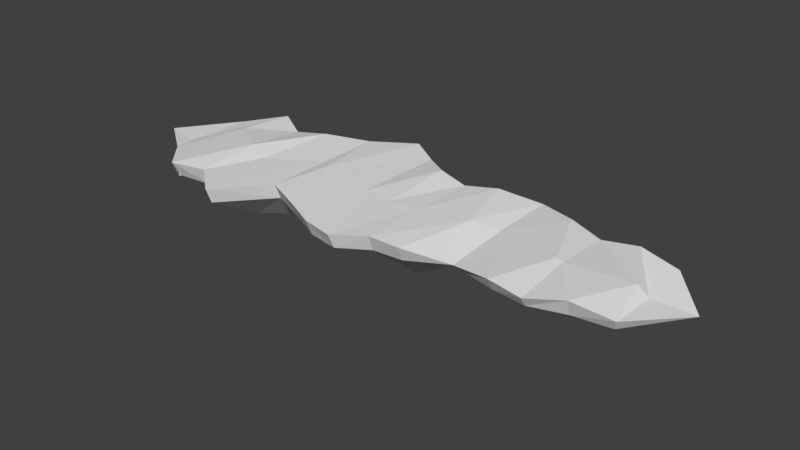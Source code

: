# Source: KRA_02.blend  (saved by Blender 2.78.0; exported with 4.5.12 LTS)
import bpy
from mathutils import Matrix  # noqa: F401  (used for matrix-valued properties, if any)

bpy.ops.wm.read_factory_settings(use_empty=True)
scene = bpy.context.scene
scene.name = 'Scene'

# ---- collections
col_collection_1 = bpy.data.collections.new('Collection 1'); scene.collection.children.link(col_collection_1)

# ---- world
world_world = bpy.data.worlds.new('World'); scene.world = world_world
world_world.color = (0.05088, 0.05088, 0.05088)
world_world.use_sun_shadow = False
world_world.sun_shadow_jitter_overblur = 0.0
world_world.cycles.sampling_method = 'MANUAL'

# ---- meshes
me_circle_000 = bpy.data.meshes.new('Circle.000')
me_circle_000.from_pydata([(0.9727, -1.116, 0.1007), (0.9727, 1.116, 0.1505), (0.9344, -1.013, -0.1351), (0.9913, 1.012, -0.1278), (0.4863, -1.162, 0.1311), (0.4863, 0.9513, 0.1118), (0.4674, -1.058, -0.1279), (0.4961, 0.8485, -0.1256), (1.243, 0.0944, 0.1311), (0.4863, -0.1051, -0.8941), (0.9727, 0.0, -0.6379), (-0.9727, -1.116, 0.1311), (-0.9727, 1.701, 0.1311), (0.0, 1.036, 0.1864), (0.0, -1.441, 0.1062), (-0.9544, -1.013, -0.127), (-1.011, 1.603, -0.1289), (0.01437, 0.9302, -0.131), (0.01289, -1.334, -0.1334), (-0.4863, -1.36, 0.1311), (-0.4863, 1.406, 0.09518), (-0.4623, -1.266, -0.117), (-0.4926, 1.312, -0.1136), (-1.396, 0.03636, 0.1841), (-0.4863, -0.1051, -0.4452), (-0.9727, 0.0, -0.5621), (0.0, -0.1523, -0.5326), (0.0, -0.1523, 0.1311), (0.4863, -0.1051, 0.1311), (-0.4863, -0.1051, 0.1311)], [], [(4, 0, 8, 28), (4, 14, 18, 6), (5, 1, 3, 7), (7, 9, 26, 17), (3, 10, 9, 7), (13, 5, 7, 17), (0, 4, 6, 2), (14, 4, 28, 27), (9, 10, 2, 6), (26, 9, 6, 18), (19, 29, 23, 11), (19, 21, 18, 14), (20, 22, 16, 12), (22, 17, 26, 24), (16, 22, 24, 25), (13, 17, 22, 20), (11, 15, 21, 19), (14, 27, 29, 19), (24, 21, 15, 25), (26, 18, 21, 24), (28, 8, 1, 5), (27, 28, 5, 13), (23, 29, 20, 12), (29, 27, 13, 20), (1, 8, 10, 3), (2, 10, 8, 0), (15, 11, 23, 25), (12, 16, 25, 23)])
me_circle_000.use_remesh_preserve_volume = False
me_circle_000.use_remesh_preserve_attributes = False
me_circle_000.use_mirror_vertex_groups = False
me_circle_000.update()
me_circle_003 = bpy.data.meshes.new('Circle.003')
me_circle_003.from_pydata([(-0.9727, -1.116, 0.1311), (-2.287, -1.564, 0.1311), (-2.287, 0.9835, 0.1771), (-0.9727, 1.701, 0.1311), (-0.9544, -1.013, -0.127), (-2.3, -1.459, -0.1295), (-2.245, 0.8857, -0.1302), (-1.011, 1.603, -0.1289), (-1.63, -0.8201, 0.1311), (-1.63, 1.279, 0.1311), (-1.625, -0.7199, -0.1216), (-1.623, 1.17, -0.1354), (-2.465, -0.2391, 0.1211), (-2.287, -0.5807, -0.6301), (-1.396, 0.03636, 0.1841), (-1.63, 0.2294, 0.1311), (-0.9727, 0.0, -0.5621), (-1.63, 0.2315, -0.755)], [], [(8, 0, 14, 15), (8, 10, 4, 0), (9, 11, 6, 2), (10, 5, 13, 17), (4, 10, 17, 16), (3, 7, 11, 9), (1, 5, 10, 8), (1, 8, 15, 12), (14, 3, 9, 15), (15, 9, 2, 12), (13, 6, 11, 17), (17, 11, 7, 16), (5, 1, 12, 13), (2, 6, 13, 12)])
me_circle_003.use_remesh_preserve_volume = False
me_circle_003.use_remesh_preserve_attributes = False
me_circle_003.use_mirror_vertex_groups = False
me_circle_003.update()
me_circle_005 = bpy.data.meshes.new('Circle.005')
me_circle_005.from_pydata([(-2.287, -1.564, 0.1311), (-3.394, -1.26, 0.1311), (-3.394, 1.221, 0.1311), (-2.287, 0.9835, 0.1771), (-2.3, -1.459, -0.1295), (-3.372, -1.124, -0.1208), (-3.392, 1.077, -0.1246), (-2.245, 0.8857, -0.1302), (-2.854, -1.099, 0.1106), (-2.831, 0.8827, 0.1014), (-2.846, -0.9848, -0.1832), (-2.82, 0.7717, -0.1773), (-2.465, -0.2391, 0.1211), (-3.557, 0.4006, 0.1311), (-2.842, -0.1107, 0.2034), (-2.287, -0.5807, -0.6301), (-3.394, -0.01953, -0.3811), (-2.848, -0.1065, -0.5932)], [], [(14, 12, 3, 9), (9, 11, 6, 2), (8, 10, 4, 0), (17, 16, 6, 11), (15, 17, 11, 7), (1, 5, 10, 8), (3, 7, 11, 9), (13, 14, 9, 2), (1, 8, 14, 13), (8, 0, 12, 14), (4, 10, 17, 15), (10, 5, 16, 17), (2, 6, 16, 13), (5, 1, 13, 16)])
me_circle_005.use_remesh_preserve_volume = False
me_circle_005.use_remesh_preserve_attributes = False
me_circle_005.use_mirror_vertex_groups = False
me_circle_005.update()
me_circle_007 = bpy.data.meshes.new('Circle.007')
me_circle_007.from_pydata([(-3.394, -1.26, 0.1311), (-4.626, -0.1956, 0.03585), (-3.394, 1.221, 0.1311), (-3.933, -0.7031, 0.06412), (-3.936, 0.7135, 0.05028), (-3.372, -1.163, -0.1208), (-4.514, 0.1167, -0.1872), (-3.392, 1.118, -0.1246), (-3.904, -0.6252, -0.03152), (-3.899, 0.6106, -0.04836), (-3.557, 0.4006, 0.1311), (-3.997, -0.3188, 0.0426), (-3.394, -0.01953, -0.3811), (-3.973, 0.002609, -0.3762)], [], [(1, 3, 11), (11, 10, 2, 4), (4, 9, 6, 1), (1, 6, 8, 3), (2, 7, 9, 4), (3, 8, 5, 0), (12, 13, 9, 7), (8, 6, 13), (3, 0, 10, 11), (5, 8, 13, 12), (6, 9, 13), (11, 4, 1)])
me_circle_007.use_remesh_preserve_volume = False
me_circle_007.use_remesh_preserve_attributes = False
me_circle_007.use_mirror_vertex_groups = False
me_circle_007.update()
me_circle_002 = bpy.data.meshes.new('Circle.002')
me_circle_002.from_pydata([(0.9727, -1.116, 0.1007), (2.287, -0.9835, 0.06754), (2.287, 0.9835, 0.1311), (0.9727, 1.116, 0.1505), (0.9344, -1.013, -0.1351), (2.305, -0.8776, -0.132), (2.254, 0.8831, -0.1292), (0.9913, 1.012, -0.1278), (1.63, -0.8201, -0.04368), (1.63, 1.279, 0.04719), (1.626, -0.7216, -0.1193), (1.624, 1.171, -0.1325), (2.718, -0.0861, 0.1449), (2.287, 0.0, -0.7944), (1.243, 0.0944, 0.1311), (1.63, 0.2294, 0.03194), (0.9727, 0.0, -0.6379), (1.63, 0.2294, -0.5064)], [], [(8, 15, 14, 0), (8, 0, 4, 10), (9, 2, 6, 11), (10, 17, 13, 5), (4, 16, 17, 10), (3, 9, 11, 7), (1, 8, 10, 5), (1, 12, 15, 8), (14, 15, 9, 3), (15, 12, 2, 9), (13, 17, 11, 6), (17, 16, 7, 11), (2, 12, 13, 6), (5, 13, 12, 1)])
me_circle_002.use_remesh_preserve_volume = False
me_circle_002.use_remesh_preserve_attributes = False
me_circle_002.use_mirror_vertex_groups = False
me_circle_002.update()
me_circle_004 = bpy.data.meshes.new('Circle.004')
me_circle_004.from_pydata([(2.287, -0.9835, 0.06754), (3.394, -0.888, 0.1311), (3.394, 0.888, 0.1311), (2.287, 0.9835, 0.1311), (2.305, -0.8776, -0.132), (3.372, -0.7864, -0.1266), (3.391, 0.7817, -0.1302), (2.254, 0.8831, -0.1292), (2.84, -1.046, 0.02553), (2.84, 0.8253, 0.06614), (2.829, -0.9386, -0.1333), (2.828, 0.7224, -0.1262), (2.718, -0.0861, 0.1449), (3.831, 0.0, 0.1311), (2.84, -0.1104, 0.1311), (2.287, 0.0, -0.7944), (3.384, 2.51e-08, -0.6446), (2.906, -0.1104, -0.5243)], [], [(14, 9, 3, 12), (9, 2, 6, 11), (8, 0, 4, 10), (17, 11, 6, 16), (15, 7, 11, 17), (1, 8, 10, 5), (3, 9, 11, 7), (13, 2, 9, 14), (1, 13, 14, 8), (8, 14, 12, 0), (4, 15, 17, 10), (10, 17, 16, 5), (5, 16, 13, 1), (2, 13, 16, 6)])
me_circle_004.use_remesh_preserve_volume = False
me_circle_004.use_remesh_preserve_attributes = False
me_circle_004.use_mirror_vertex_groups = False
me_circle_004.update()
me_circle_006 = bpy.data.meshes.new('Circle.006')
me_circle_006.from_pydata([(3.394, -0.888, 0.1311), (4.626, 0.1262, -0.08781), (3.394, 0.888, 0.1311), (4.01, -0.7908, 0.0351), (4.01, 0.7908, 0.04278), (3.372, -0.7864, -0.1266), (4.518, 0.1173, -0.1345), (3.391, 0.7817, -0.1302), (3.949, -0.7001, -0.1352), (3.956, 0.6969, -0.1335), (3.831, 0.0, 0.1311), (4.01, 0.0, -0.007153), (3.384, 2.51e-08, -0.6446), (3.838, 2.443e-08, -0.4522)], [], [(1, 11, 3), (11, 4, 2, 10), (4, 1, 6, 9), (1, 3, 8, 6), (2, 4, 9, 7), (3, 0, 5, 8), (12, 7, 9, 13), (8, 13, 6), (3, 11, 10, 0), (5, 12, 13, 8), (6, 13, 9), (11, 1, 4)])
me_circle_006.use_remesh_preserve_volume = False
me_circle_006.use_remesh_preserve_attributes = False
me_circle_006.use_mirror_vertex_groups = False
me_circle_006.update()

# ---- objects
ob_kra02 = bpy.data.objects.new('Kra02', None)
ob_kra02c = bpy.data.objects.new('Kra02C', me_circle_000)
ob_kra02l01 = bpy.data.objects.new('Kra02L01', me_circle_003)
ob_kra02l02 = bpy.data.objects.new('Kra02L02', me_circle_005)
ob_kra02l03 = bpy.data.objects.new('Kra02L03', me_circle_007)
ob_kra02r01 = bpy.data.objects.new('Kra02R01', me_circle_002)
ob_kra02r02 = bpy.data.objects.new('Kra02R02', me_circle_004)
ob_kra02r03 = bpy.data.objects.new('Kra02R03', me_circle_006)

# ---- transforms, parenting, visibility, modifiers, constraints
ob_kra02.location = (0.0, 0.0, 0.0)
ob_kra02.empty_image_offset = (0.0, 0.0)
ob_kra02.lineart.crease_threshold = 0.0
ob_kra02c.parent = ob_kra02
ob_kra02c.location = (0.0, 0.0, 0.0)
ob_kra02c.lineart.crease_threshold = 0.0
ob_kra02l01.parent = ob_kra02
ob_kra02l01.location = (0.0, 0.0, 0.0)
ob_kra02l01.lineart.crease_threshold = 0.0
ob_kra02l02.parent = ob_kra02
ob_kra02l02.location = (0.0, 0.0, 0.0)
ob_kra02l02.lineart.crease_threshold = 0.0
ob_kra02l03.parent = ob_kra02
ob_kra02l03.location = (0.0, 0.0, 0.0)
ob_kra02l03.lineart.crease_threshold = 0.0
ob_kra02r01.parent = ob_kra02
ob_kra02r01.location = (0.0, 0.0, 0.0)
ob_kra02r01.lineart.crease_threshold = 0.0
ob_kra02r02.parent = ob_kra02
ob_kra02r02.location = (0.0, 0.0, 0.0)
ob_kra02r02.lineart.crease_threshold = 0.0
ob_kra02r03.parent = ob_kra02
ob_kra02r03.location = (0.0, 0.0, 0.0)
ob_kra02r03.lineart.crease_threshold = 0.0

# ---- collection membership
col_collection_1.objects.link(ob_kra02)
col_collection_1.objects.link(ob_kra02c)
col_collection_1.objects.link(ob_kra02l01)
col_collection_1.objects.link(ob_kra02l02)
col_collection_1.objects.link(ob_kra02l03)
col_collection_1.objects.link(ob_kra02r01)
col_collection_1.objects.link(ob_kra02r02)
col_collection_1.objects.link(ob_kra02r03)

# ---- scene / render settings (as saved in the file)
scene.frame_start = 1; scene.frame_end = 250; scene.frame_set(1)
scene.render.engine = 'BLENDER_EEVEE_NEXT'
scene.render.resolution_percentage = 50
scene.render.dither_intensity = 0.0
scene.cycles.use_denoising = False
scene.cycles.samples = 128
scene.cycles.sampling_pattern = 'TABULATED_SOBOL'
scene.cycles.light_sampling_threshold = 0.0
scene.cycles.use_adaptive_sampling = False
scene.cycles.use_light_tree = False
scene.cycles.blur_glossy = 0.0
scene.cycles.sample_clamp_indirect = 0.0
scene.view_settings.view_transform = 'Standard'
bpy.context.view_layer.update()

# ---- added for rendering (the .blend has no active camera and no usable light): camera, sun
cam_auto = bpy.data.cameras.new('AutoCamera')
cam_auto.lens = 50.0
cam_auto.sensor_width = 36.0
cam_auto.clip_end = 1000.0
ob_auto_camera = bpy.data.objects.new('AutoCamera', cam_auto)
scene.collection.objects.link(ob_auto_camera)
ob_auto_camera.location = (9.13455, -10.8928, 6.96232)
ob_auto_camera.rotation_euler = (1.09748, -7.21219e-08, 0.694738)
scene.camera = ob_auto_camera
light_auto_sun = bpy.data.lights.new('AutoSun', 'SUN')
light_auto_sun.energy = 3.0
light_auto_sun.angle = 0.0523599
ob_auto_sun = bpy.data.objects.new('AutoSun', light_auto_sun)
scene.collection.objects.link(ob_auto_sun)
ob_auto_sun.rotation_euler = (0.872665, 0.174533, 0.523599)
bpy.context.view_layer.update()

